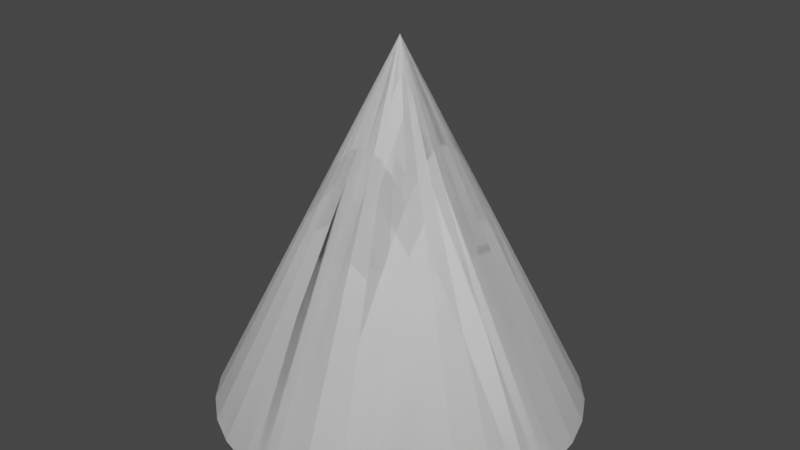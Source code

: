 # Source: LightCone_Outer_.blend  (saved by Blender 3.3.6; exported with 4.5.12 LTS)
import bpy
from mathutils import Matrix  # noqa: F401  (used for matrix-valued properties, if any)

bpy.ops.wm.read_factory_settings(use_empty=True)
scene = bpy.context.scene
scene.name = 'Scene'

# ---- collections
col_collection = bpy.data.collections.new('Collection'); scene.collection.children.link(col_collection)

# ---- materials (node trees are filled in below, after node groups)
mat_material = bpy.data.materials.new('Material')
mat_material.alpha_threshold = 0.0
mat_material.use_transparent_shadow = False
mat_material.line_color = (0.0, 0.0, 0.0, 1.0)

# ---- material node trees
mat_material.use_nodes = True; mat_material.node_tree.nodes.clear()
_N = mat_material.node_tree.nodes; _L = mat_material.node_tree.links
n0 = _N.new('ShaderNodeOutputMaterial'); n0.name = 'Material Output'; n0.location = (300, 300)
n1 = _N.new('ShaderNodeBsdfPrincipled'); n1.name = 'Principled BSDF'; n1.location = (10, 300)
n1.distribution = 'GGX'
n1.subsurface_method = 'RANDOM_WALK_SKIN'
n1.inputs[2].default_value = 0.4
n1.inputs[3].default_value = 1.45
n1.inputs[27].default_value = (0.0, 0.0, 0.0, 1.0)
n1.inputs[28].default_value = 1.0
_L.new(n1.outputs[0], n0.inputs[0])
n0.is_active_output = True

# ---- world
world_world = bpy.data.worlds.new('World'); scene.world = world_world
world_world.use_nodes = True; world_world.node_tree.nodes.clear()
_N = world_world.node_tree.nodes; _L = world_world.node_tree.links
n0 = _N.new('ShaderNodeOutputWorld'); n0.name = 'World Output'; n0.location = (300, 300)
n1 = _N.new('ShaderNodeBackground'); n1.name = 'Background'; n1.location = (10, 300)
n1.inputs[0].default_value = (0.05088, 0.05088, 0.05088, 1.0)
_L.new(n1.outputs[0], n0.inputs[0])
n0.is_active_output = True
world_world.color = (0.05088, 0.05088, 0.05088)
world_world.use_sun_shadow = False
world_world.sun_shadow_jitter_overblur = 0.0

# ---- meshes
me_cube = bpy.data.meshes.new('Cube')
me_cube.from_pydata([], [], [])
_uv = me_cube.uv_layers.new(name='UVMap')
_uv.uv.foreach_set('vector', [])
me_cube.materials.append(mat_material)
me_cube.use_remesh_preserve_volume = False
me_cube.use_remesh_preserve_attributes = False
me_cube.use_mirror_vertex_groups = False
me_cube.update()
me_cone = bpy.data.meshes.new('Cone')
me_cone.from_pydata([(0.0, 1.0, -1.0), (1.071e-08, 1.024e-08, 1.0), (0.1951, 0.9808, -1.0), (1.071e-08, 1.024e-08, 1.0), (0.3827, 0.9239, -1.0), (1.071e-08, 1.024e-08, 1.0), (0.5556, 0.8315, -1.0), (1.071e-08, 1.024e-08, 1.0), (0.7071, 0.7071, -1.0), (1.118e-08, 1.024e-08, 1.0), (0.8315, 0.5556, -1.0), (1.118e-08, 1.024e-08, 1.0), (0.9239, 0.3827, -1.0), (1.118e-08, 1.024e-08, 1.0), (0.9808, 0.1951, -1.0), (1.118e-08, 1.048e-08, 1.0), (1.0, 0.0, -1.0), (1.118e-08, 1.048e-08, 1.0), (0.9808, -0.1951, -1.0), (1.118e-08, 1.048e-08, 1.0), (0.9239, -0.3827, -1.0), (1.118e-08, 1.024e-08, 1.0), (0.8315, -0.5556, -1.0), (1.118e-08, 1.024e-08, 1.0), (0.7071, -0.7071, -1.0), (1.118e-08, 1.024e-08, 1.0), (0.5556, -0.8315, -1.0), (1.071e-08, 1.024e-08, 1.0), (0.3827, -0.9239, -1.0), (1.071e-08, 1.024e-08, 1.0), (0.1951, -0.9808, -1.0), (1.071e-08, 1.024e-08, 1.0), (0.0, -1.0, -1.0), (1.071e-08, 1.024e-08, 1.0), (-0.1951, -0.9808, -1.0), (1.071e-08, 1.024e-08, 1.0), (-0.3827, -0.9239, -1.0), (1.071e-08, 1.024e-08, 1.0), (-0.5556, -0.8315, -1.0), (1.071e-08, 1.024e-08, 1.0), (-0.7071, -0.7071, -1.0), (1.118e-08, 1.024e-08, 1.0), (-0.8315, -0.5556, -1.0), (1.118e-08, 1.024e-08, 1.0), (-0.9239, -0.3827, -1.0), (1.118e-08, 1.024e-08, 1.0), (-0.9808, -0.1951, -1.0), (1.118e-08, 1.048e-08, 1.0), (-1.0, 0.0, -1.0), (1.118e-08, 1.048e-08, 1.0), (-0.9808, 0.1951, -1.0), (1.118e-08, 1.048e-08, 1.0), (-0.9239, 0.3827, -1.0), (1.118e-08, 1.024e-08, 1.0), (-0.8315, 0.5556, -1.0), (1.118e-08, 1.024e-08, 1.0), (-0.7071, 0.7071, -1.0), (1.118e-08, 1.024e-08, 1.0), (-0.5556, 0.8315, -1.0), (1.071e-08, 1.024e-08, 1.0), (-0.3827, 0.9239, -1.0), (1.071e-08, 1.024e-08, 1.0), (-0.1951, 0.9808, -1.0), (1.071e-08, 1.024e-08, 1.0), (0.0, 1.0, -1.0), (1.071e-08, 1.024e-08, 1.0), (0.1951, 0.9808, -1.0), (1.071e-08, 1.024e-08, 1.0), (0.3827, 0.9239, -1.0), (1.071e-08, 1.024e-08, 1.0), (0.5556, 0.8315, -1.0), (1.071e-08, 1.024e-08, 1.0), (0.7071, 0.7071, -1.0), (1.118e-08, 1.024e-08, 1.0), (0.8315, 0.5556, -1.0), (1.118e-08, 1.024e-08, 1.0), (0.9239, 0.3827, -1.0), (1.118e-08, 1.024e-08, 1.0), (0.9808, 0.1951, -1.0), (1.118e-08, 1.048e-08, 1.0), (1.0, 0.0, -1.0), (1.118e-08, 1.048e-08, 1.0), (0.9808, -0.1951, -1.0), (1.118e-08, 1.048e-08, 1.0), (0.9239, -0.3827, -1.0), (1.118e-08, 1.024e-08, 1.0), (0.8315, -0.5556, -1.0), (1.118e-08, 1.024e-08, 1.0), (0.7071, -0.7071, -1.0), (1.118e-08, 1.024e-08, 1.0), (0.5556, -0.8315, -1.0), (1.071e-08, 1.024e-08, 1.0), (0.3827, -0.9239, -1.0), (1.071e-08, 1.024e-08, 1.0), (0.1951, -0.9808, -1.0), (1.071e-08, 1.024e-08, 1.0), (0.0, -1.0, -1.0), (1.071e-08, 1.024e-08, 1.0), (-0.1951, -0.9808, -1.0), (1.071e-08, 1.024e-08, 1.0), (-0.3827, -0.9239, -1.0), (1.071e-08, 1.024e-08, 1.0), (-0.5556, -0.8315, -1.0), (1.071e-08, 1.024e-08, 1.0), (-0.7071, -0.7071, -1.0), (1.118e-08, 1.024e-08, 1.0), (-0.8315, -0.5556, -1.0), (1.118e-08, 1.024e-08, 1.0), (-0.9239, -0.3827, -1.0), (1.118e-08, 1.024e-08, 1.0), (-0.9808, -0.1951, -1.0), (1.118e-08, 1.048e-08, 1.0), (-1.0, 0.0, -1.0), (1.118e-08, 1.048e-08, 1.0), (-0.9808, 0.1951, -1.0), (1.118e-08, 1.048e-08, 1.0), (-0.9239, 0.3827, -1.0), (1.118e-08, 1.024e-08, 1.0), (-0.8315, 0.5556, -1.0), (1.118e-08, 1.024e-08, 1.0), (-0.7071, 0.7071, -1.0), (1.118e-08, 1.024e-08, 1.0), (-0.5556, 0.8315, -1.0), (1.071e-08, 1.024e-08, 1.0), (-0.3827, 0.9239, -1.0), (1.071e-08, 1.024e-08, 1.0), (-0.1951, 0.9808, -1.0), (1.071e-08, 1.024e-08, 1.0)], [], [(0, 1, 3, 2), (2, 3, 5, 4), (4, 5, 7, 6), (6, 7, 9, 8), (8, 9, 11, 10), (10, 11, 13, 12), (12, 13, 15, 14), (14, 15, 17, 16), (16, 17, 19, 18), (18, 19, 21, 20), (20, 21, 23, 22), (22, 23, 25, 24), (24, 25, 27, 26), (26, 27, 29, 28), (28, 29, 31, 30), (30, 31, 33, 32), (32, 33, 35, 34), (34, 35, 37, 36), (36, 37, 39, 38), (38, 39, 41, 40), (40, 41, 43, 42), (42, 43, 45, 44), (44, 45, 47, 46), (46, 47, 49, 48), (48, 49, 51, 50), (50, 51, 53, 52), (52, 53, 55, 54), (54, 55, 57, 56), (56, 57, 59, 58), (58, 59, 61, 60), (60, 61, 63, 62), (62, 63, 1, 0), (64, 66, 67, 65), (66, 68, 69, 67), (68, 70, 71, 69), (70, 72, 73, 71), (72, 74, 75, 73), (74, 76, 77, 75), (76, 78, 79, 77), (78, 80, 81, 79), (80, 82, 83, 81), (82, 84, 85, 83), (84, 86, 87, 85), (86, 88, 89, 87), (88, 90, 91, 89), (90, 92, 93, 91), (92, 94, 95, 93), (94, 96, 97, 95), (96, 98, 99, 97), (98, 100, 101, 99), (100, 102, 103, 101), (102, 104, 105, 103), (104, 106, 107, 105), (106, 108, 109, 107), (108, 110, 111, 109), (110, 112, 113, 111), (112, 114, 115, 113), (114, 116, 117, 115), (116, 118, 119, 117), (118, 120, 121, 119), (120, 122, 123, 121), (122, 124, 125, 123), (124, 126, 127, 125), (126, 64, 65, 127)])
_uv = me_cone.uv_layers.new(name='UVMap')
_uv.uv.foreach_set('vector', [1.0, 0.0, 1.0, 1.0, 0.9688, 1.0, 0.9688, 0.0, 0.9688, 0.0, 0.9688, 1.0, 0.9375, 1.0, 0.9375, 0.0, 0.9375, 0.0, 0.9375, 1.0, 0.9062, 1.0, 0.9062, 0.0, 0.9062, 0.0, 0.9062, 1.0, 0.875, 1.0, 0.875, 0.0, 0.875, 0.0, 0.875, 1.0, 0.8438, 1.0, 0.8438, 0.0, 0.8438, 0.0, 0.8438, 1.0, 0.8125, 1.0, 0.8125, 0.0, 0.8125, 0.0, 0.8125, 1.0, 0.7812, 1.0, 0.7812, 0.0, 0.7812, 0.0, 0.7812, 1.0, 0.75, 1.0, 0.75, 0.0, 0.75, 0.0, 0.75, 1.0, 0.7188, 1.0, 0.7188, 0.0, 0.7188, 0.0, 0.7188, 1.0, 0.6875, 1.0, 0.6875, 0.0, 0.6875, 0.0, 0.6875, 1.0, 0.6562, 1.0, 0.6562, 0.0, 0.6562, 0.0, 0.6562, 1.0, 0.625, 1.0, 0.625, 0.0, 0.625, 0.0, 0.625, 1.0, 0.5938, 1.0, 0.5938, 0.0, 0.5938, 0.0, 0.5938, 1.0, 0.5625, 1.0, 0.5625, 0.0, 0.5625, 0.0, 0.5625, 1.0, 0.5312, 1.0, 0.5312, 0.0, 0.5312, 0.0, 0.5312, 1.0, 0.5, 1.0, 0.5, 0.0, 0.5, 0.0, 0.5, 1.0, 0.4688, 1.0, 0.4688, 0.0, 0.4688, 0.0, 0.4688, 1.0, 0.4375, 1.0, 0.4375, 0.0, 0.4375, 0.0, 0.4375, 1.0, 0.4062, 1.0, 0.4062, 0.0, 0.4062, 0.0, 0.4062, 1.0, 0.375, 1.0, 0.375, 0.0, 0.375, 0.0, 0.375, 1.0, 0.3438, 1.0, 0.3438, 0.0, 0.3438, 0.0, 0.3438, 1.0, 0.3125, 1.0, 0.3125, 0.0, 0.3125, 0.0, 0.3125, 1.0, 0.2812, 1.0, 0.2812, 0.0, 0.2812, 0.0, 0.2812, 1.0, 0.25, 1.0, 0.25, 0.0, 0.25, 0.0, 0.25, 1.0, 0.2188, 1.0, 0.2188, 0.0, 0.2188, 0.0, 0.2188, 1.0, 0.1875, 1.0, 0.1875, 0.0, 0.1875, 0.0, 0.1875, 1.0, 0.1562, 1.0, 0.1562, 0.0, 0.1562, 0.0, 0.1562, 1.0, 0.125, 1.0, 0.125, 0.0, 0.125, 0.0, 0.125, 1.0, 0.09375, 1.0, 0.09375, 0.0, 0.09375, 0.0, 0.09375, 1.0, 0.0625, 1.0, 0.0625, 0.0, 0.0625, 0.0, 0.0625, 1.0, 0.03125, 1.0, 0.03125, 0.0, 0.03125, 0.0, 0.03125, 1.0, 0.0, 1.0, 0.0, 0.0, 1.0, 0.0, 0.9688, 0.0, 0.9688, 1.0, 1.0, 1.0, 0.9688, 0.0, 0.9375, 0.0, 0.9375, 1.0, 0.9688, 1.0, 0.9375, 0.0, 0.9062, 0.0, 0.9062, 1.0, 0.9375, 1.0, 0.9062, 0.0, 0.875, 0.0, 0.875, 1.0, 0.9062, 1.0, 0.875, 0.0, 0.8438, 0.0, 0.8438, 1.0, 0.875, 1.0, 0.8438, 0.0, 0.8125, 0.0, 0.8125, 1.0, 0.8438, 1.0, 0.8125, 0.0, 0.7812, 0.0, 0.7812, 1.0, 0.8125, 1.0, 0.7812, 0.0, 0.75, 0.0, 0.75, 1.0, 0.7812, 1.0, 0.75, 0.0, 0.7188, 0.0, 0.7188, 1.0, 0.75, 1.0, 0.7188, 0.0, 0.6875, 0.0, 0.6875, 1.0, 0.7188, 1.0, 0.6875, 0.0, 0.6562, 0.0, 0.6562, 1.0, 0.6875, 1.0, 0.6562, 0.0, 0.625, 0.0, 0.625, 1.0, 0.6562, 1.0, 0.625, 0.0, 0.5938, 0.0, 0.5938, 1.0, 0.625, 1.0, 0.5938, 0.0, 0.5625, 0.0, 0.5625, 1.0, 0.5938, 1.0, 0.5625, 0.0, 0.5312, 0.0, 0.5312, 1.0, 0.5625, 1.0, 0.5312, 0.0, 0.5, 0.0, 0.5, 1.0, 0.5312, 1.0, 0.5, 0.0, 0.4688, 0.0, 0.4688, 1.0, 0.5, 1.0, 0.4688, 0.0, 0.4375, 0.0, 0.4375, 1.0, 0.4688, 1.0, 0.4375, 0.0, 0.4062, 0.0, 0.4062, 1.0, 0.4375, 1.0, 0.4062, 0.0, 0.375, 0.0, 0.375, 1.0, 0.4062, 1.0, 0.375, 0.0, 0.3438, 0.0, 0.3438, 1.0, 0.375, 1.0, 0.3438, 0.0, 0.3125, 0.0, 0.3125, 1.0, 0.3438, 1.0, 0.3125, 0.0, 0.2812, 0.0, 0.2812, 1.0, 0.3125, 1.0, 0.2812, 0.0, 0.25, 0.0, 0.25, 1.0, 0.2812, 1.0, 0.25, 0.0, 0.2188, 0.0, 0.2188, 1.0, 0.25, 1.0, 0.2188, 0.0, 0.1875, 0.0, 0.1875, 1.0, 0.2188, 1.0, 0.1875, 0.0, 0.1562, 0.0, 0.1562, 1.0, 0.1875, 1.0, 0.1562, 0.0, 0.125, 0.0, 0.125, 1.0, 0.1562, 1.0, 0.125, 0.0, 0.09375, 0.0, 0.09375, 1.0, 0.125, 1.0, 0.09375, 0.0, 0.0625, 0.0, 0.0625, 1.0, 0.09375, 1.0, 0.0625, 0.0, 0.03125, 0.0, 0.03125, 1.0, 0.0625, 1.0, 0.03125, 0.0, 0.0, 0.0, 0.0, 1.0, 0.03125, 1.0])
me_cone.use_remesh_fix_poles = True
me_cone.use_remesh_preserve_attributes = False
me_cone.update()

# ---- objects
ob_cube = bpy.data.objects.new('Cube', me_cube)
ob_cone = bpy.data.objects.new('Cone', me_cone)

# ---- transforms, parenting, visibility, modifiers, constraints
ob_cube.location = (0.0, 0.0, 0.0)
ob_cube.lock_rotations_4d = False
ob_cube.empty_display_type = 'ARROWS'
ob_cube.lineart.crease_threshold = 0.0
ob_cone.location = (0.0, 0.0, 1.0)

# ---- collection membership
col_collection.objects.link(ob_cube)
col_collection.objects.link(ob_cone)

# ---- scene / render settings (as saved in the file)
scene.frame_start = 1; scene.frame_end = 250; scene.frame_set(227)
scene.render.engine = 'BLENDER_EEVEE_NEXT'
scene.cycles.sampling_pattern = 'TABULATED_SOBOL'
scene.cycles.use_light_tree = False
scene.view_settings.view_transform = 'Filmic'
bpy.context.view_layer.update()

# ---- added for rendering (the .blend has no active camera and no usable light): camera, sun
cam_auto = bpy.data.cameras.new('AutoCamera')
cam_auto.lens = 50.0
cam_auto.sensor_width = 36.0
cam_auto.clip_end = 1000.0
ob_auto_camera = bpy.data.objects.new('AutoCamera', cam_auto)
scene.collection.objects.link(ob_auto_camera)
ob_auto_camera.location = (3.20507, -3.84609, 3.56406)
ob_auto_camera.rotation_euler = (1.09748, -7.21219e-08, 0.694738)
scene.camera = ob_auto_camera
light_auto_sun = bpy.data.lights.new('AutoSun', 'SUN')
light_auto_sun.energy = 3.0
light_auto_sun.angle = 0.0523599
ob_auto_sun = bpy.data.objects.new('AutoSun', light_auto_sun)
scene.collection.objects.link(ob_auto_sun)
ob_auto_sun.rotation_euler = (0.872665, 0.174533, 0.523599)
bpy.context.view_layer.update()
